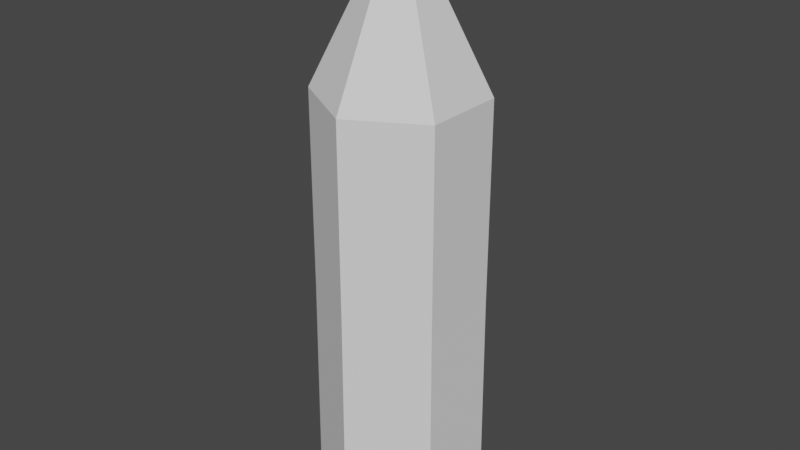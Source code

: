 # Source: IceOne.blend  (saved by Blender 3.6.13; exported with 4.5.12 LTS)
import bpy
from mathutils import Matrix  # noqa: F401  (used for matrix-valued properties, if any)

bpy.ops.wm.read_factory_settings(use_empty=True)
scene = bpy.context.scene
scene.name = 'Scene'

# ---- collections
col_collection = bpy.data.collections.new('Collection'); scene.collection.children.link(col_collection)

# ---- world
world_world = bpy.data.worlds.new('World'); scene.world = world_world
world_world.use_nodes = True; world_world.node_tree.nodes.clear()
_N = world_world.node_tree.nodes; _L = world_world.node_tree.links
n0 = _N.new('ShaderNodeOutputWorld'); n0.name = 'World Output'; n0.location = (300, 300)
n1 = _N.new('ShaderNodeBackground'); n1.name = 'Background'; n1.location = (10, 300)
n1.inputs[0].default_value = (0.05088, 0.05088, 0.05088, 1.0)
_L.new(n1.outputs[0], n0.inputs[0])
n0.is_active_output = True
world_world.color = (0.05088, 0.05088, 0.05088)
world_world.use_sun_shadow = False
world_world.sun_shadow_jitter_overblur = 0.0

# ---- meshes
me_cone = bpy.data.meshes.new('Cone')
me_cone.from_pydata([(0.0, 0.98, 0.6858), (0.8487, 0.49, 0.6858), (0.8487, -0.49, 0.6858), (0.0, -0.98, 0.6858), (-0.8487, -0.49, 0.6858), (-0.8487, 0.49, 0.6858), (0.0, 1.0, -1.964), (0.866, 0.5, -1.964), (0.866, -0.5, -1.964), (0.0, -1.0, -1.964), (-0.866, -0.5, -1.964), (-0.866, 0.5, -1.964), (0.0, 0.98, 3.118), (0.8487, 0.49, 3.118), (0.8487, -0.49, 3.118), (0.0, -0.98, 3.118), (-0.8487, -0.49, 3.118), (-0.8487, 0.49, 3.118), (0.0, 0.0, 5.101)], [], [(1, 0, 12, 13), (0, 5, 17, 12), (2, 1, 13, 14), (3, 2, 14, 15), (5, 0, 6, 11), (4, 3, 15, 16), (5, 4, 16, 17), (6, 7, 8, 9, 10, 11), (0, 1, 7, 6), (4, 5, 11, 10), (3, 4, 10, 9), (2, 3, 9, 8), (1, 2, 8, 7), (12, 18, 13), (13, 18, 14), (14, 18, 15), (15, 18, 16), (16, 18, 17), (17, 18, 12)])
_uv = me_cone.uv_layers.new(name='UVMap')
_uv.uv.foreach_set('vector', [0.4578, 0.37, 0.25, 0.49, 0.25, 0.49, 0.4578, 0.37, 0.25, 0.49, 0.04215, 0.37, 0.04215, 0.37, 0.25, 0.49, 0.4578, 0.13, 0.4578, 0.37, 0.4578, 0.37, 0.4578, 0.13, 0.25, 0.01, 0.4578, 0.13, 0.4578, 0.13, 0.25, 0.01, 0.04215, 0.37, 0.25, 0.49, 0.25, 0.49, 0.04215, 0.37, 0.04215, 0.13, 0.25, 0.01, 0.25, 0.01, 0.04215, 0.13, 0.04215, 0.37, 0.04215, 0.13, 0.04215, 0.13, 0.04215, 0.37, 0.75, 0.49, 0.9578, 0.37, 0.9578, 0.13, 0.75, 0.01, 0.5422, 0.13, 0.5422, 0.37, 0.25, 0.49, 0.4578, 0.37, 0.4578, 0.37, 0.25, 0.49, 0.04215, 0.13, 0.04215, 0.37, 0.04215, 0.37, 0.04215, 0.13, 0.25, 0.01, 0.04215, 0.13, 0.04215, 0.13, 0.25, 0.01, 0.4578, 0.13, 0.25, 0.01, 0.25, 0.01, 0.4578, 0.13, 0.4578, 0.37, 0.4578, 0.13, 0.4578, 0.13, 0.4578, 0.37, 0.25, 0.49, 0.25, 0.25, 0.4578, 0.37, 0.4578, 0.37, 0.25, 0.25, 0.4578, 0.13, 0.4578, 0.13, 0.25, 0.25, 0.25, 0.01, 0.25, 0.01, 0.25, 0.25, 0.04215, 0.13, 0.04215, 0.13, 0.25, 0.25, 0.04215, 0.37, 0.04215, 0.37, 0.25, 0.25, 0.25, 0.49])
me_cone.update()

# ---- objects
ob_cone = bpy.data.objects.new('Cone', me_cone)

# ---- transforms, parenting, visibility, modifiers, constraints
ob_cone.location = (0.0, 0.0, 1.948)

# ---- collection membership
col_collection.objects.link(ob_cone)

# ---- scene / render settings (as saved in the file)
scene.frame_start = 1; scene.frame_end = 250; scene.frame_set(1)
scene.render.engine = 'BLENDER_EEVEE_NEXT'
scene.cycles.sampling_pattern = 'TABULATED_SOBOL'
scene.view_settings.view_transform = 'Filmic'
bpy.context.view_layer.update()

# ---- added for rendering (the .blend has no active camera and no usable light): camera, sun
cam_auto = bpy.data.cameras.new('AutoCamera')
cam_auto.lens = 50.0
cam_auto.sensor_width = 36.0
cam_auto.clip_end = 1000.0
ob_auto_camera = bpy.data.objects.new('AutoCamera', cam_auto)
scene.collection.objects.link(ob_auto_camera)
ob_auto_camera.location = (6.97996, -8.37595, 9.10043)
ob_auto_camera.rotation_euler = (1.09748, -7.21219e-08, 0.694738)
scene.camera = ob_auto_camera
light_auto_sun = bpy.data.lights.new('AutoSun', 'SUN')
light_auto_sun.energy = 3.0
light_auto_sun.angle = 0.0523599
ob_auto_sun = bpy.data.objects.new('AutoSun', light_auto_sun)
scene.collection.objects.link(ob_auto_sun)
ob_auto_sun.rotation_euler = (0.872665, 0.174533, 0.523599)
bpy.context.view_layer.update()
